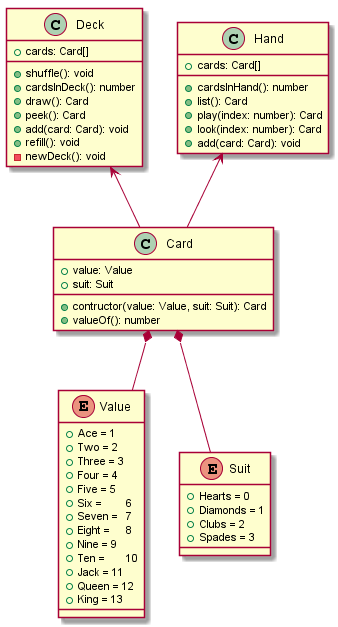

The diagram above was rendered by PlantUML. Its source (embedded in the PNG):
@startuml
class Card {
  + value: Value
  + suit: Suit
  + {method} contructor(value: Value, suit: Suit): Card
  + {method} valueOf(): number
}
class Deck {
  + cards: Card[]
  + {method} shuffle(): void
  + {method} cardsInDeck(): number
  + {method} draw(): Card
  + {method} peek(): Card
  + {method} add(card: Card): void
  + {method} refill(): void
  - {method} newDeck(): void
}
class Hand {
  + cards: Card[]
  + {method} cardsInHand(): number
  + {method} list(): Card
  + {method} play(index: number): Card
  + {method} look(index: number): Card
  + {method} add(card: Card): void
}
enum Value {
  + Ace = 1
  + Two = 2
  + Three = 3
  + Four = 4
  + Five = 5
  + Six =	6
  + Seven =	7
  + Eight =	8
  + Nine = 9
  + Ten =	10
  + Jack = 11
  + Queen = 12
  + King = 13
}
enum Suit {
  + Hearts = 0
  + Diamonds = 1
  + Clubs = 2
  + Spades = 3
}
Hand <-- Card
Deck <-- Card
Card *-- Value
Card *-- Suit
@enduml